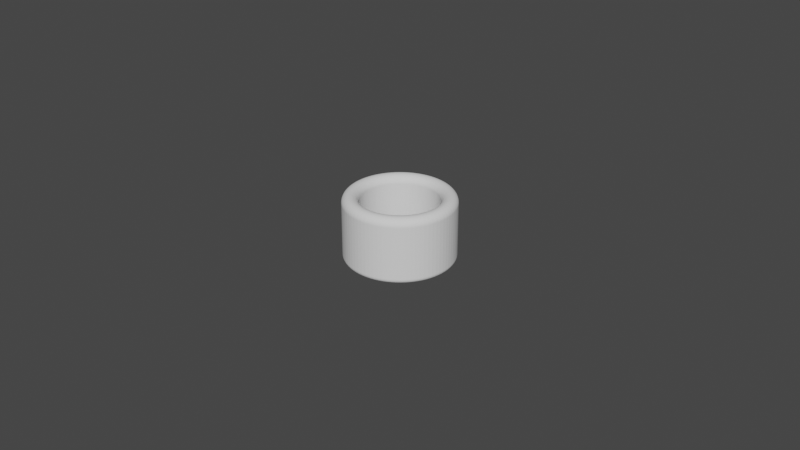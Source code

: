 # Source: Cylinder_ThumbRing_D24.0L20.0T5.0_P.blend  (saved by Blender 4.0.36; exported with 4.5.12 LTS)
import bpy
from mathutils import Matrix  # noqa: F401  (used for matrix-valued properties, if any)

bpy.ops.wm.read_factory_settings(use_empty=True)
scene = bpy.context.scene
scene.name = 'Scene'

# ---- collections
col_collection = bpy.data.collections.new('Collection'); scene.collection.children.link(col_collection)

# ---- world
world_world = bpy.data.worlds.new('World'); scene.world = world_world
world_world.use_nodes = True; world_world.node_tree.nodes.clear()
_N = world_world.node_tree.nodes; _L = world_world.node_tree.links
n0 = _N.new('ShaderNodeOutputWorld'); n0.name = 'World Output'; n0.location = (300, 300)
n1 = _N.new('ShaderNodeBackground'); n1.name = 'Background'; n1.location = (10, 300)
n1.inputs[0].default_value = (0.05088, 0.05088, 0.05088, 1.0)
_L.new(n1.outputs[0], n0.inputs[0])
n0.is_active_output = True
world_world.color = (0.05088, 0.05088, 0.05088)
world_world.use_sun_shadow = False
world_world.sun_shadow_jitter_overblur = 0.0

# ---- meshes
me_cylinder_thumbring_d24_0l20_0t5_0_p = bpy.data.meshes.new('Cylinder_ThumbRing_D24.0L20.0T5.0_P')
me_cylinder_thumbring_d24_0l20_0t5_0_p.from_pydata([(0.0, 0.012, 0.0), (-0.0009415, 0.01196, 0.0), (-0.001877, 0.01185, 0.0), (-0.002801, 0.01167, 0.0), (-0.003708, 0.01141, 0.0), (-0.004592, 0.01109, 0.0), (-0.005448, 0.01069, 0.0), (-0.00627, 0.01023, 0.0), (-0.007053, 0.009708, 0.0), (-0.007793, 0.009125, 0.0), (-0.008485, 0.008485, 0.0), (-0.009125, 0.007793, 0.0), (-0.009708, 0.007053, 0.0), (-0.01023, 0.00627, 0.0), (-0.01069, 0.005448, 0.0), (-0.01109, 0.004592, 0.0), (-0.01141, 0.003708, 0.0), (-0.01167, 0.002801, 0.0), (-0.01185, 0.001877, 0.0), (-0.01196, 0.0009415, 0.0), (-0.012, 0.0, 0.0), (-0.01196, -0.0009415, 0.0), (-0.01185, -0.001877, 0.0), (-0.01167, -0.002801, 0.0), (-0.01141, -0.003708, 0.0), (-0.01109, -0.004592, 0.0), (-0.01069, -0.005448, 0.0), (-0.01023, -0.00627, 0.0), (-0.009708, -0.007053, 0.0), (-0.009125, -0.007793, 0.0), (-0.008485, -0.008485, 0.0), (-0.007793, -0.009125, 0.0), (-0.007053, -0.009708, 0.0), (-0.00627, -0.01023, 0.0), (-0.005448, -0.01069, 0.0), (-0.004592, -0.01109, 0.0), (-0.003708, -0.01141, 0.0), (-0.002801, -0.01167, 0.0), (-0.001877, -0.01185, 0.0), (-0.0009415, -0.01196, 0.0), (0.0, -0.012, 0.0), (0.0009415, -0.01196, 0.0), (0.001877, -0.01185, 0.0), (0.002801, -0.01167, 0.0), (0.003708, -0.01141, 0.0), (0.004592, -0.01109, 0.0), (0.005448, -0.01069, 0.0), (0.00627, -0.01023, 0.0), (0.007053, -0.009708, 0.0), (0.007793, -0.009125, 0.0), (0.008485, -0.008485, 0.0), (0.009125, -0.007793, 0.0), (0.009708, -0.007053, 0.0), (0.01023, -0.00627, 0.0), (0.01069, -0.005448, 0.0), (0.01109, -0.004592, 0.0), (0.01141, -0.003708, 0.0), (0.01167, -0.002801, 0.0), (0.01185, -0.001877, 0.0), (0.01196, -0.0009415, 0.0), (0.012, 0.0, 0.0), (0.01196, 0.0009415, 0.0), (0.01185, 0.001877, 0.0), (0.01167, 0.002801, 0.0), (0.01141, 0.003708, 0.0), (0.01109, 0.004592, 0.0), (0.01069, 0.005448, 0.0), (0.01023, 0.00627, 0.0), (0.009708, 0.007053, 0.0), (0.009125, 0.007793, 0.0), (0.008485, 0.008485, 0.0), (0.007793, 0.009125, 0.0), (0.007053, 0.009708, 0.0), (0.00627, 0.01023, 0.0), (0.005448, 0.01069, 0.0), (0.004592, 0.01109, 0.0), (0.003708, 0.01141, 0.0), (0.002801, 0.01167, 0.0), (0.001877, 0.01185, 0.0), (0.0009415, 0.01196, 0.0), (0.0, 0.017, 0.0), (-0.001334, 0.01695, 0.0), (-0.002659, 0.01679, 0.0), (-0.003969, 0.01653, 0.0), (-0.005253, 0.01617, 0.0), (-0.006506, 0.01571, 0.0), (-0.007718, 0.01515, 0.0), (-0.008882, 0.01449, 0.0), (-0.009992, 0.01375, 0.0), (-0.01104, 0.01293, 0.0), (-0.01202, 0.01202, 0.0), (-0.01293, 0.01104, 0.0), (-0.01375, 0.009992, 0.0), (-0.01449, 0.008882, 0.0), (-0.01515, 0.007718, 0.0), (-0.01571, 0.006506, 0.0), (-0.01617, 0.005253, 0.0), (-0.01653, 0.003969, 0.0), (-0.01679, 0.002659, 0.0), (-0.01695, 0.001334, 0.0), (-0.017, 0.0, 0.0), (-0.01695, -0.001334, 0.0), (-0.01679, -0.002659, 0.0), (-0.01653, -0.003969, 0.0), (-0.01617, -0.005253, 0.0), (-0.01571, -0.006506, 0.0), (-0.01515, -0.007718, 0.0), (-0.01449, -0.008882, 0.0), (-0.01375, -0.009992, 0.0), (-0.01293, -0.01104, 0.0), (-0.01202, -0.01202, 0.0), (-0.01104, -0.01293, 0.0), (-0.009992, -0.01375, 0.0), (-0.008882, -0.01449, 0.0), (-0.007718, -0.01515, 0.0), (-0.006506, -0.01571, 0.0), (-0.005253, -0.01617, 0.0), (-0.003969, -0.01653, 0.0), (-0.002659, -0.01679, 0.0), (-0.001334, -0.01695, 0.0), (0.0, -0.017, 0.0), (0.001334, -0.01695, 0.0), (0.002659, -0.01679, 0.0), (0.003969, -0.01653, 0.0), (0.005253, -0.01617, 0.0), (0.006506, -0.01571, 0.0), (0.007718, -0.01515, 0.0), (0.008882, -0.01449, 0.0), (0.009992, -0.01375, 0.0), (0.01104, -0.01293, 0.0), (0.01202, -0.01202, 0.0), (0.01293, -0.01104, 0.0), (0.01375, -0.009992, 0.0), (0.01449, -0.008882, 0.0), (0.01515, -0.007718, 0.0), (0.01571, -0.006506, 0.0), (0.01617, -0.005253, 0.0), (0.01653, -0.003969, 0.0), (0.01679, -0.002659, 0.0), (0.01695, -0.001334, 0.0), (0.017, 0.0, 0.0), (0.01695, 0.001334, 0.0), (0.01679, 0.002659, 0.0), (0.01653, 0.003969, 0.0), (0.01617, 0.005253, 0.0), (0.01571, 0.006506, 0.0), (0.01515, 0.007718, 0.0), (0.01449, 0.008882, 0.0), (0.01375, 0.009992, 0.0), (0.01293, 0.01104, 0.0), (0.01202, 0.01202, 0.0), (0.01104, 0.01293, 0.0), (0.009992, 0.01375, 0.0), (0.008882, 0.01449, 0.0), (0.007718, 0.01515, 0.0), (0.006506, 0.01571, 0.0), (0.005253, 0.01617, 0.0), (0.003969, 0.01653, 0.0), (0.002659, 0.01679, 0.0), (0.001334, 0.01695, 0.0)], [], [(79, 159, 80, 0), (78, 158, 159, 79), (77, 157, 158, 78), (76, 156, 157, 77), (75, 155, 156, 76), (74, 154, 155, 75), (73, 153, 154, 74), (72, 152, 153, 73), (71, 151, 152, 72), (70, 150, 151, 71), (69, 149, 150, 70), (68, 148, 149, 69), (67, 147, 148, 68), (66, 146, 147, 67), (65, 145, 146, 66), (64, 144, 145, 65), (63, 143, 144, 64), (62, 142, 143, 63), (61, 141, 142, 62), (60, 140, 141, 61), (59, 139, 140, 60), (58, 138, 139, 59), (57, 137, 138, 58), (56, 136, 137, 57), (55, 135, 136, 56), (54, 134, 135, 55), (53, 133, 134, 54), (52, 132, 133, 53), (51, 131, 132, 52), (50, 130, 131, 51), (49, 129, 130, 50), (48, 128, 129, 49), (47, 127, 128, 48), (46, 126, 127, 47), (45, 125, 126, 46), (44, 124, 125, 45), (43, 123, 124, 44), (42, 122, 123, 43), (41, 121, 122, 42), (40, 120, 121, 41), (39, 119, 120, 40), (38, 118, 119, 39), (37, 117, 118, 38), (36, 116, 117, 37), (35, 115, 116, 36), (34, 114, 115, 35), (33, 113, 114, 34), (32, 112, 113, 33), (31, 111, 112, 32), (30, 110, 111, 31), (29, 109, 110, 30), (28, 108, 109, 29), (27, 107, 108, 28), (26, 106, 107, 27), (25, 105, 106, 26), (24, 104, 105, 25), (23, 103, 104, 24), (22, 102, 103, 23), (21, 101, 102, 22), (20, 100, 101, 21), (19, 99, 100, 20), (18, 98, 99, 19), (17, 97, 98, 18), (16, 96, 97, 17), (15, 95, 96, 16), (14, 94, 95, 15), (13, 93, 94, 14), (12, 92, 93, 13), (11, 91, 92, 12), (10, 90, 91, 11), (9, 89, 90, 10), (8, 88, 89, 9), (7, 87, 88, 8), (6, 86, 87, 7), (5, 85, 86, 6), (4, 84, 85, 5), (3, 83, 84, 4), (2, 82, 83, 3), (1, 81, 82, 2), (0, 80, 81, 1)])
_uv = me_cylinder_thumbring_d24_0l20_0t5_0_p.uv_layers.new(name='UVMap')
_uv.uv.foreach_set('vector', [0.0, 0.0, 0.0, 0.0, 0.0, 0.0, 0.0, 0.0, 0.0, 0.0, 0.0, 0.0, 0.0, 0.0, 0.0, 0.0, 0.0, 0.0, 0.0, 0.0, 0.0, 0.0, 0.0, 0.0, 0.0, 0.0, 0.0, 0.0, 0.0, 0.0, 0.0, 0.0, 0.0, 0.0, 0.0, 0.0, 0.0, 0.0, 0.0, 0.0, 0.0, 0.0, 0.0, 0.0, 0.0, 0.0, 0.0, 0.0, 0.0, 0.0, 0.0, 0.0, 0.0, 0.0, 0.0, 0.0, 0.0, 0.0, 0.0, 0.0, 0.0, 0.0, 0.0, 0.0, 0.0, 0.0, 0.0, 0.0, 0.0, 0.0, 0.0, 0.0, 0.0, 0.0, 0.0, 0.0, 0.0, 0.0, 0.0, 0.0, 0.0, 0.0, 0.0, 0.0, 0.0, 0.0, 0.0, 0.0, 0.0, 0.0, 0.0, 0.0, 0.0, 0.0, 0.0, 0.0, 0.0, 0.0, 0.0, 0.0, 0.0, 0.0, 0.0, 0.0, 0.0, 0.0, 0.0, 0.0, 0.0, 0.0, 0.0, 0.0, 0.0, 0.0, 0.0, 0.0, 0.0, 0.0, 0.0, 0.0, 0.0, 0.0, 0.0, 0.0, 0.0, 0.0, 0.0, 0.0, 0.0, 0.0, 0.0, 0.0, 0.0, 0.0, 0.0, 0.0, 0.0, 0.0, 0.0, 0.0, 0.0, 0.0, 0.0, 0.0, 0.0, 0.0, 0.0, 0.0, 0.0, 0.0, 0.0, 0.0, 0.0, 0.0, 0.0, 0.0, 0.0, 0.0, 0.0, 0.0, 0.0, 0.0, 0.0, 0.0, 0.0, 0.0, 0.0, 0.0, 0.0, 0.0, 0.0, 0.0, 0.0, 0.0, 0.0, 0.0, 0.0, 0.0, 0.0, 0.0, 0.0, 0.0, 0.0, 0.0, 0.0, 0.0, 0.0, 0.0, 0.0, 0.0, 0.0, 0.0, 0.0, 0.0, 0.0, 0.0, 0.0, 0.0, 0.0, 0.0, 0.0, 0.0, 0.0, 0.0, 0.0, 0.0, 0.0, 0.0, 0.0, 0.0, 0.0, 0.0, 0.0, 0.0, 0.0, 0.0, 0.0, 0.0, 0.0, 0.0, 0.0, 0.0, 0.0, 0.0, 0.0, 0.0, 0.0, 0.0, 0.0, 0.0, 0.0, 0.0, 0.0, 0.0, 0.0, 0.0, 0.0, 0.0, 0.0, 0.0, 0.0, 0.0, 0.0, 0.0, 0.0, 0.0, 0.0, 0.0, 0.0, 0.0, 0.0, 0.0, 0.0, 0.0, 0.0, 0.0, 0.0, 0.0, 0.0, 0.0, 0.0, 0.0, 0.0, 0.0, 0.0, 0.0, 0.0, 0.0, 0.0, 0.0, 0.0, 0.0, 0.0, 0.0, 0.0, 0.0, 0.0, 0.0, 0.0, 0.0, 0.0, 0.0, 0.0, 0.0, 0.0, 0.0, 0.0, 0.0, 0.0, 0.0, 0.0, 0.0, 0.0, 0.0, 0.0, 0.0, 0.0, 0.0, 0.0, 0.0, 0.0, 0.0, 0.0, 0.0, 0.0, 0.0, 0.0, 0.0, 0.0, 0.0, 0.0, 0.0, 0.0, 0.0, 0.0, 0.0, 0.0, 0.0, 0.0, 0.0, 0.0, 0.0, 0.0, 0.0, 0.0, 0.0, 0.0, 0.0, 0.0, 0.0, 0.0, 0.0, 0.0, 0.0, 0.0, 0.0, 0.0, 0.0, 0.0, 0.0, 0.0, 0.0, 0.0, 0.0, 0.0, 0.0, 0.0, 0.0, 0.0, 0.0, 0.0, 0.0, 0.0, 0.0, 0.0, 0.0, 0.0, 0.0, 0.0, 0.0, 0.0, 0.0, 0.0, 0.0, 0.0, 0.0, 0.0, 0.0, 0.0, 0.0, 0.0, 0.0, 0.0, 0.0, 0.0, 0.0, 0.0, 0.0, 0.0, 0.0, 0.0, 0.0, 0.0, 0.0, 0.0, 0.0, 0.0, 0.0, 0.0, 0.0, 0.0, 0.0, 0.0, 0.0, 0.0, 0.0, 0.0, 0.0, 0.0, 0.0, 0.0, 0.0, 0.0, 0.0, 0.0, 0.0, 0.0, 0.0, 0.0, 0.0, 0.0, 0.0, 0.0, 0.0, 0.0, 0.0, 0.0, 0.0, 0.0, 0.0, 0.0, 0.0, 0.0, 0.0, 0.0, 0.0, 0.0, 0.0, 0.0, 0.0, 0.0, 0.0, 0.0, 0.0, 0.0, 0.0, 0.0, 0.0, 0.0, 0.0, 0.0, 0.0, 0.0, 0.0, 0.0, 0.0, 0.0, 0.0, 0.0, 0.0, 0.0, 0.0, 0.0, 0.0, 0.0, 0.0, 0.0, 0.0, 0.0, 0.0, 0.0, 0.0, 0.0, 0.0, 0.0, 0.0, 0.0, 0.0, 0.0, 0.0, 0.0, 0.0, 0.0, 0.0, 0.0, 0.0, 0.0, 0.0, 0.0, 0.0, 0.0, 0.0, 0.0, 0.0, 0.0, 0.0, 0.0, 0.0, 0.0, 0.0, 0.0, 0.0, 0.0, 0.0, 0.0, 0.0, 0.0, 0.0, 0.0, 0.0, 0.0, 0.0, 0.0, 0.0, 0.0, 0.0, 0.0, 0.0, 0.0, 0.0, 0.0, 0.0, 0.0, 0.0, 0.0, 0.0, 0.0, 0.0, 0.0, 0.0, 0.0, 0.0, 0.0, 0.0, 0.0, 0.0, 0.0, 0.0, 0.0, 0.0, 0.0, 0.0, 0.0, 0.0, 0.0, 0.0, 0.0, 0.0, 0.0, 0.0, 0.0, 0.0, 0.0, 0.0, 0.0, 0.0, 0.0, 0.0, 0.0, 0.0, 0.0, 0.0, 0.0, 0.0, 0.0, 0.0, 0.0, 0.0, 0.0, 0.0, 0.0, 0.0, 0.0, 0.0, 0.0, 0.0, 0.0, 0.0, 0.0, 0.0, 0.0, 0.0, 0.0, 0.0, 0.0, 0.0, 0.0, 0.0, 0.0, 0.0, 0.0, 0.0, 0.0, 0.0, 0.0, 0.0, 0.0, 0.0, 0.0, 0.0, 0.0, 0.0, 0.0, 0.0, 0.0, 0.0, 0.0, 0.0, 0.0, 0.0, 0.0, 0.0, 0.0, 0.0, 0.0, 0.0, 0.0, 0.0, 0.0, 0.0, 0.0, 0.0, 0.0, 0.0, 0.0, 0.0, 0.0, 0.0, 0.0, 0.0, 0.0, 0.0, 0.0, 0.0, 0.0, 0.0, 0.0, 0.0, 0.0, 0.0, 0.0, 0.0, 0.0, 0.0, 0.0, 0.0, 0.0, 0.0, 0.0, 0.0])
me_cylinder_thumbring_d24_0l20_0t5_0_p.update()

# ---- objects
ob_cylinder_thumbring_d24_0l20_0t5_0_p = bpy.data.objects.new('Cylinder_ThumbRing_D24.0L20.0T5.0_P', me_cylinder_thumbring_d24_0l20_0t5_0_p)

# ---- transforms, parenting, visibility, modifiers, constraints
ob_cylinder_thumbring_d24_0l20_0t5_0_p.location = (0.0, 0.0, 0.02)
_m = ob_cylinder_thumbring_d24_0l20_0t5_0_p.modifiers.new('Solidify', 'SOLIDIFY')
_m.solidify_mode = 'NON_MANIFOLD'
_m.thickness = 0.0209
_m.thickness_clamp = 0.05
_m.nonmanifold_thickness_mode = 'EVEN'
_m.nonmanifold_boundary_mode = 'ROUND'
_m = ob_cylinder_thumbring_d24_0l20_0t5_0_p.modifiers.new('Bevel', 'BEVEL')
_m.segments = 12
_m.angle_limit = 0.2618
_m.offset_type = 'DEPTH'

# ---- collection membership
scene.collection.objects.link(ob_cylinder_thumbring_d24_0l20_0t5_0_p)

# ---- scene / render settings (as saved in the file)
scene.frame_start = 1; scene.frame_end = 250; scene.frame_set(1)
scene.render.engine = 'BLENDER_EEVEE_NEXT'
scene.cycles.sampling_pattern = 'TABULATED_SOBOL'
scene.cycles.use_light_tree = False
scene.view_settings.view_transform = 'Filmic'
bpy.context.view_layer.update()

# ---- added for rendering (the .blend has no active camera and no usable light): camera, sun
cam_auto = bpy.data.cameras.new('AutoCamera')
cam_auto.lens = 50.0
cam_auto.sensor_width = 36.0
cam_auto.clip_end = 1000.0
ob_auto_camera = bpy.data.objects.new('AutoCamera', cam_auto)
scene.collection.objects.link(ob_auto_camera)
ob_auto_camera.location = (0.185045, -0.222054, 0.157931)
ob_auto_camera.rotation_euler = (1.09748, -7.21219e-08, 0.694738)
scene.camera = ob_auto_camera
light_auto_sun = bpy.data.lights.new('AutoSun', 'SUN')
light_auto_sun.energy = 3.0
light_auto_sun.angle = 0.0523599
ob_auto_sun = bpy.data.objects.new('AutoSun', light_auto_sun)
scene.collection.objects.link(ob_auto_sun)
ob_auto_sun.rotation_euler = (0.872665, 0.174533, 0.523599)
bpy.context.view_layer.update()
